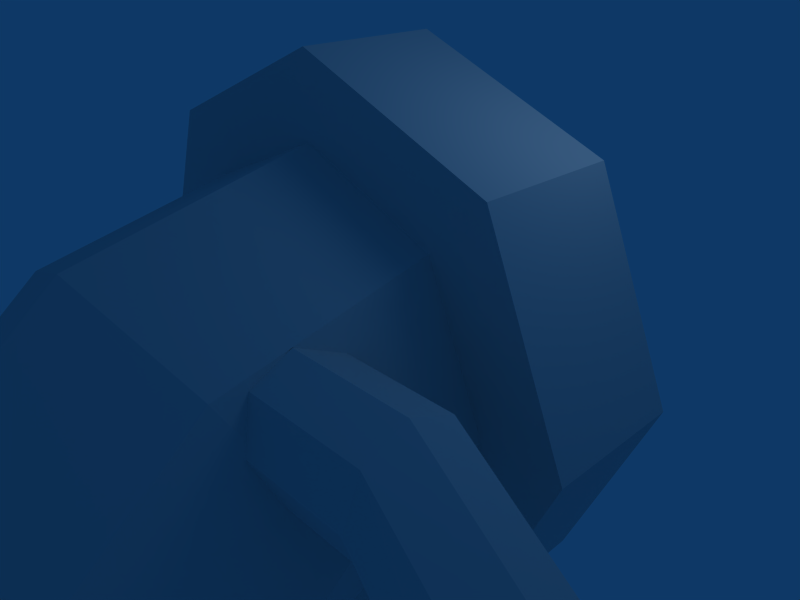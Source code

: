# Source: piston.blend  (saved by Blender 2.43.0; exported with 4.5.12 LTS)
import bpy
from mathutils import Matrix  # noqa: F401  (used for matrix-valued properties, if any)

bpy.ops.wm.read_factory_settings(use_empty=True)
scene = bpy.context.scene
scene.name = 'Scene'

# ---- collections
col_collection_1 = bpy.data.collections.new('Collection 1'); scene.collection.children.link(col_collection_1)

# ---- world
world_world = bpy.data.worlds.new('World'); scene.world = world_world
world_world.color = (0.05656, 0.2208, 0.4)
world_world.use_sun_shadow = False
world_world.sun_shadow_jitter_overblur = 0.0
world_world.cycles.sampling_method = 'MANUAL'
world_world.cycles.sample_map_resolution = 256

# ---- cameras
cam_camera = bpy.data.cameras.new('Camera')
cam_camera.passepartout_alpha = 0.2
cam_camera.clip_end = 100.0
cam_camera.lens = 35.0
cam_camera.ortho_scale = 7.314
cam_camera.show_passepartout = False
cam_camera.show_safe_areas = True
cam_camera.dof.focus_distance = 0.0
cam_camera.dof.aperture_fstop = 128.0

# ---- lights
light_spot = bpy.data.lights.new('Spot', 'POINT')
light_spot.transmission_factor = 0.0
light_spot.cutoff_distance = 30.0
light_spot.energy = 100.0
light_spot.shadow_buffer_clip_start = 1.001
light_spot.shadow_soft_size = 1.0
light_spot.shadow_maximum_resolution = 0.006
light_spot.use_absolute_resolution = True
light_spot.cycles.use_multiple_importance_sampling = False

# ---- meshes
me_tube = bpy.data.meshes.new('Tube')
me_tube.from_pydata([(2.826, 2.826, -0.999), (3.996, -7.83e-07, -0.999), (2.826, -2.826, -0.999), (-5.934e-07, -3.996, -0.999), (-2.826, -2.826, -0.999), (-3.996, -5.606e-07, -0.999), (-2.826, 2.826, -0.999), (-1.451e-06, 3.996, -0.999), (2.826, 2.826, 0.999), (3.996, 1.976e-06, 0.999), (2.826, -2.826, 0.999), (-3.394e-07, -3.996, 0.999), (-2.826, -2.826, 0.999), (-3.996, 2.166e-06, 0.999), (-2.826, 2.826, 0.999), (4.964e-06, 3.996, 0.999), (2.886, 1.7e-06, 0.999), (2.04, 2.04, 0.999), (2.04, -2.04, 0.999), (-6.433e-08, -2.886, 0.999), (-2.04, -2.04, 0.999), (-2.886, 1.838e-06, 0.999), (-2.04, 2.04, 0.999), (3.766e-06, 2.886, 0.999), (2.04, 1.42, 3.796), (2.886, -0.3849, 2.845), (2.04, -2.054, 2.031), (-2.04, -2.054, 2.031), (-2.886, -0.3849, 2.845), (-2.04, 1.42, 3.796), (3.766e-06, 2.168, 4.189), (2.04, -0.2378, 5.771), (2.886, -1.397, 4.092), (2.04, -2.299, 2.617), (-6.433e-08, -2.816, 1.728), (-2.04, -2.299, 2.617), (-2.886, -1.397, 4.092), (-2.04, -0.2378, 5.771), (3.766e-06, 0.2422, 6.467), (1.404, -1.248, 5.676), (1.986, -2.045, 4.52), (1.404, -2.843, 3.365), (1.489e-07, -3.173, 2.886), (-1.404, -2.843, 3.365), (-1.986, -2.045, 4.52), (-1.404, -1.248, 5.676), (2.785e-06, -0.9173, 6.155), (1.069, -1.438, 5.4), (1.512, -2.045, 4.52), (1.069, -2.652, 3.641), (2.427e-07, -2.904, 3.276), (-1.069, -2.652, 3.641), (-1.512, -2.045, 4.52), (-1.069, -1.438, 5.4), (2.249e-06, -1.187, 5.765), (1.069, -5.605, 8.399), (1.512, -6.213, 7.519), (1.069, -6.82, 6.64), (2.427e-07, -7.071, 6.275), (-1.069, -6.82, 6.64), (-1.512, -6.213, 7.519), (-1.069, -5.605, 8.399), (2.249e-06, -5.354, 8.764), (1.069, -5.605, 8.399), (1.512, -6.213, 7.519), (1.069, -6.82, 6.64), (2.427e-07, -7.071, 6.275), (-1.069, -6.82, 6.64), (-1.512, -6.213, 7.519), (-1.069, -5.605, 8.399), (2.249e-06, -5.354, 8.764), (0.8654, -6.654, 8.945), (1.224, -7.146, 8.233), (0.8654, -7.637, 7.521), (2.926e-07, -7.841, 7.226), (-0.8654, -7.637, 7.521), (-1.224, -7.146, 8.233), (-0.8654, -6.654, 8.945), (1.917e-06, -6.451, 9.24), (0.3244, -7.198, 8.667), (0.4588, -7.382, 8.4), (0.3244, -7.567, 8.133), (4.365e-07, -7.643, 8.023), (-0.3244, -7.567, 8.133), (-0.4588, -7.382, 8.4), (-0.3244, -7.198, 8.667), (1.045e-06, -7.122, 8.778), (10.04, -0.728, 0.5806), (9.993, -1.318, 0.5808), (10.38, -1.768, 0.5857), (10.97, -1.814, 0.5924), (11.42, -1.43, 0.597), (11.46, -0.8399, 0.5968), (11.08, -0.39, 0.5919), (10.49, -0.3436, 0.5852), (10.06, -0.7299, -0.9655), (10.01, -1.32, -0.9653), (10.39, -1.77, -0.9604), (10.98, -1.816, -0.9537), (11.43, -1.432, -0.9491), (11.48, -0.8418, -0.9493), (11.1, -0.3919, -0.9542), (10.51, -0.3456, -0.9609), (9.726, -1.06, 1.809), (9.714, -1.647, 1.732), (10.08, -2.095, 1.868), (10.6, -2.142, 2.139), (10.98, -1.76, 2.384), (10.99, -1.174, 2.461), (10.63, -0.7257, 2.325), (10.11, -0.6789, 2.055), (8.424, -0.8005, 3.064), (8.261, -1.339, 2.882), (8.315, -1.888, 3.096), (8.555, -2.126, 3.582), (8.84, -1.913, 4.055), (9.003, -1.374, 4.238), (8.949, -0.8255, 4.023), (8.709, -0.5878, 3.537), (6.237, 0.3698, 2.901), (6.028, -0.1372, 2.678), (5.747, -0.6076, 2.901), (5.557, -0.7658, 3.439), (5.57, -0.5192, 3.977), (5.779, -0.0122, 4.199), (6.06, 0.4582, 3.977), (6.25, 0.6164, 3.439), (3.663, 1.403, 2.309), (3.663, 0.8559, 2.082), (3.663, 0.3092, 2.309), (3.663, 0.08276, 2.855), (3.663, 0.3092, 3.402), (3.663, 0.8559, 3.628), (3.663, 1.403, 3.402), (3.663, 1.629, 2.855), (2.047, 1.403, 2.309), (2.047, 0.8559, 2.082), (2.047, 0.3092, 2.309), (2.047, 0.08276, 2.855), (2.047, 0.3092, 3.402), (2.047, 0.8559, 3.628), (2.047, 1.403, 3.402), (2.047, 1.629, 2.855), (2.735, -10.39, 0.9683), (0.1758, -10.41, 1.03), (0.1758, -10.41, 0.9806), (2.735, -10.39, 0.9191), (-3.394e-07, -3.996, 0.9499), (2.826, -2.826, 0.9499), (1.871e-06, -21.6, 20.09), (-0.9075, -21.81, 19.79), (-1.283, -22.33, 19.04), (-0.9075, -22.84, 18.29), (1.674e-07, -23.06, 17.98), (0.9075, -22.84, 18.29), (1.283, -22.33, 19.04), (0.9075, -21.81, 19.79), (1.871e-06, -12.88, 13.89), (-0.9075, -13.09, 13.58), (-1.283, -13.61, 12.83), (-0.9075, -14.12, 12.09), (1.674e-07, -14.34, 11.78), (0.9075, -14.12, 12.09), (1.283, -13.61, 12.83), (0.9075, -13.09, 13.58), (1.565e-06, -12.1, 12.95), (-0.7175, -12.27, 12.7), (-1.015, -12.67, 12.11), (-0.7175, -13.08, 11.52), (2.187e-07, -13.25, 11.28), (0.7175, -13.08, 11.52), (1.015, -12.67, 12.11), (0.7175, -12.27, 12.7), (9.354e-07, -12.15, 12.31), (-0.3244, -12.22, 12.2), (-0.4588, -12.41, 11.93), (-0.3244, -12.59, 11.67), (3.265e-07, -12.67, 11.56), (0.3244, -12.59, 11.67), (0.3244, -12.22, 12.2), (0.4588, -12.41, 11.93), (9.354e-07, -7.132, 8.785), (-0.3244, -7.208, 8.674), (-0.4588, -7.392, 8.407), (-0.3244, -7.576, 8.14), (3.265e-07, -7.653, 8.029), (0.3244, -7.576, 8.14), (0.4588, -7.392, 8.407), (0.3244, -7.208, 8.674)], [], [(0, 8, 9, 1), (1, 9, 10, 2), (2, 10, 11, 3), (3, 11, 12, 4), (4, 12, 13, 5), (5, 13, 14, 6), (6, 14, 15, 7), (8, 0, 7, 15), (9, 8, 17, 16), (10, 9, 16, 18), (11, 10, 18, 19), (12, 11, 19, 20), (13, 12, 20, 21), (14, 13, 21, 22), (15, 14, 22, 23), (8, 15, 23, 17), (16, 17, 24, 25), (18, 16, 25, 26), (19, 18, 26, 34), (20, 19, 34, 27), (21, 20, 27, 28), (22, 21, 28, 29), (23, 22, 29, 30), (17, 23, 30, 24), (25, 24, 31, 32), (26, 25, 32, 33), (34, 26, 33), (27, 34, 35), (28, 27, 35, 36), (29, 28, 36, 37), (30, 29, 37, 38), (24, 30, 38, 31), (32, 31, 39, 40), (33, 32, 40, 41), (34, 33, 41, 42), (35, 34, 42, 43), (36, 35, 43, 44), (37, 36, 44, 45), (38, 37, 45, 46), (31, 38, 46, 39), (40, 39, 47, 48), (41, 40, 48, 49), (42, 41, 49, 50), (43, 42, 50, 51), (44, 43, 51, 52), (45, 44, 52, 53), (46, 45, 53, 54), (39, 46, 54, 47), (48, 47, 55, 56), (49, 48, 56, 57), (50, 49, 57, 58), (51, 50, 58, 59), (52, 51, 59, 60), (53, 52, 60, 61), (54, 53, 61, 62), (47, 54, 62, 55), (64, 63, 71, 72), (65, 64, 72, 73), (66, 65, 73, 74), (67, 66, 74, 75), (68, 67, 75, 76), (69, 68, 76, 77), (70, 69, 77, 78), (63, 70, 78, 71), (72, 71, 79, 80), (73, 72, 80, 81), (74, 73, 81, 82), (75, 74, 82, 83), (76, 75, 83, 84), (77, 76, 84, 85), (78, 77, 85, 86), (71, 78, 86, 79), (87, 95, 96, 88), (88, 96, 97, 89), (89, 97, 98, 90), (90, 98, 99, 91), (91, 99, 100, 92), (92, 100, 101, 93), (93, 101, 102, 94), (94, 102, 95, 87), (87, 88, 104, 103), (88, 89, 105, 104), (89, 90, 106, 105), (90, 91, 107, 106), (91, 92, 108, 107), (92, 93, 109, 108), (93, 94, 110, 109), (94, 87, 103, 110), (103, 104, 112, 111), (104, 105, 113, 112), (105, 106, 114, 113), (106, 107, 115, 114), (107, 108, 116, 115), (108, 109, 117, 116), (109, 110, 118, 117), (110, 103, 111, 118), (111, 112, 120, 119), (112, 113, 121, 120), (113, 114, 122, 121), (114, 115, 123, 122), (115, 116, 124, 123), (116, 117, 125, 124), (117, 118, 126, 125), (118, 111, 119, 126), (119, 120, 128, 127), (120, 121, 129, 128), (121, 122, 130, 129), (122, 123, 131, 130), (123, 124, 132, 131), (124, 125, 133, 132), (125, 126, 134, 133), (126, 119, 127, 134), (127, 128, 136, 135), (128, 129, 137, 136), (129, 130, 138, 137), (130, 131, 139, 138), (131, 132, 140, 139), (132, 133, 141, 140), (133, 134, 142, 141), (134, 127, 135, 142), (10, 143, 144, 11), (148, 147, 145, 146), (164, 157, 149, 156), (157, 158, 150, 149), (158, 159, 151, 150), (159, 160, 152, 151), (160, 161, 153, 152), (161, 162, 154, 153), (162, 163, 155, 154), (163, 164, 156, 155), (172, 165, 157, 164), (165, 166, 158, 157), (166, 167, 159, 158), (167, 168, 160, 159), (168, 169, 161, 160), (169, 170, 162, 161), (170, 171, 163, 162), (171, 172, 164, 163), (179, 173, 165, 172), (173, 174, 166, 165), (174, 175, 167, 166), (175, 176, 168, 167), (176, 177, 169, 168), (177, 178, 170, 169), (178, 180, 171, 170), (180, 179, 172, 171), (188, 181, 173, 179), (181, 182, 174, 173), (182, 183, 175, 174), (183, 184, 176, 175), (184, 185, 177, 176), (185, 186, 178, 177), (186, 187, 180, 178), (187, 188, 179, 180)])
_uv = me_tube.uv_layers.new(name='UVTex')
_uv.uv.foreach_set('vector', [0.07995, 0.1047, 0.01616, 0.1047, 0.01616, 0.1949, 0.07995, 0.1949, 0.07995, 0.1949, 0.01616, 0.1949, 0.01616, 0.2851, 0.07995, 0.2851, 0.07995, 0.2851, 0.01616, 0.2851, 0.01616, 0.3699, 0.07995, 0.3699, 0.07995, 0.3699, 0.01616, 0.3699, 0.01616, 0.2851, 0.07995, 0.2851, 0.07995, 0.2851, 0.01616, 0.2851, 0.01616, 0.1949, 0.07995, 0.1949, 0.07995, 0.1949, 0.01616, 0.1949, 0.01616, 0.1047, 0.07995, 0.1047, 0.07995, 0.1047, 0.01616, 0.1047, 0.01616, 0.01988, 0.07995, 0.01988, 0.01616, 0.1047, 0.07995, 0.1047, 0.07995, 0.01988, 0.01616, 0.01988, 0.4556, 0.2716, 0.4556, 0.1272, 0.4071, 0.1473, 0.4071, 0.2516, 0.3535, 0.3738, 0.4556, 0.2716, 0.4071, 0.2516, 0.3334, 0.3253, 0.209, 0.3738, 0.3535, 0.3738, 0.3334, 0.3253, 0.2291, 0.3253, 0.1069, 0.2716, 0.209, 0.3738, 0.2291, 0.3253, 0.1554, 0.2516, 0.1069, 0.1272, 0.1069, 0.2716, 0.1554, 0.2516, 0.1554, 0.1473, 0.209, 0.02507, 0.1069, 0.1272, 0.1554, 0.1473, 0.2291, 0.07352, 0.3535, 0.02507, 0.209, 0.02507, 0.2291, 0.07352, 0.3334, 0.07352, 0.4556, 0.1272, 0.3535, 0.02507, 0.3334, 0.07352, 0.4071, 0.1473, 0.8582, 0.2998, 0.9154, 0.1731, 0.7244, 0.1331, 0.7328, 0.2719, 0.8009, 0.4265, 0.8582, 0.2998, 0.7328, 0.2719, 0.7365, 0.3984, 0.7849, 0.5169, 0.8009, 0.4265, 0.7365, 0.3984, 0.7416, 0.4921, 0.8009, 0.4265, 0.7849, 0.5169, 0.7416, 0.4921, 0.7365, 0.3984, 0.8582, 0.2998, 0.8009, 0.4265, 0.7365, 0.3984, 0.7328, 0.2719, 0.9154, 0.1731, 0.8582, 0.2998, 0.7328, 0.2719, 0.7244, 0.1331, 0.9059, 0.06739, 0.9154, 0.1731, 0.7244, 0.1331, 0.6876, 0.02242, 0.9154, 0.1731, 0.9059, 0.06739, 0.6876, 0.02242, 0.7244, 0.1331, 0.7328, 0.2719, 0.7244, 0.1331, 0.5552, 0.1807, 0.6269, 0.2998, 0.7365, 0.3984, 0.7328, 0.2719, 0.6269, 0.2998, 0.6932, 0.3972, 0.7416, 0.4921, 0.7365, 0.3984, 0.6932, 0.3972, 0.7365, 0.3984, 0.7416, 0.4921, 0.6932, 0.3972, 0.7328, 0.2719, 0.7365, 0.3984, 0.6932, 0.3972, 0.6269, 0.2998, 0.7244, 0.1331, 0.7328, 0.2719, 0.6269, 0.2998, 0.5552, 0.1807, 0.6876, 0.02242, 0.7244, 0.1331, 0.5552, 0.1807, 0.4922, 0.07814, 0.7244, 0.1331, 0.6876, 0.02242, 0.4922, 0.07814, 0.5552, 0.1807, 0.6269, 0.2998, 0.5552, 0.1807, 0.5327, 0.246, 0.5821, 0.328, 0.6932, 0.3972, 0.6269, 0.2998, 0.5821, 0.328, 0.6315, 0.41, 0.7416, 0.4921, 0.6932, 0.3972, 0.6315, 0.41, 0.6597, 0.4818, 0.6932, 0.3972, 0.7416, 0.4921, 0.6597, 0.4818, 0.6315, 0.41, 0.6269, 0.2998, 0.6932, 0.3972, 0.6315, 0.41, 0.5821, 0.328, 0.5552, 0.1807, 0.6269, 0.2998, 0.5821, 0.328, 0.5327, 0.246, 0.4922, 0.07814, 0.5552, 0.1807, 0.5327, 0.246, 0.479, 0.1589, 0.5552, 0.1807, 0.4922, 0.07814, 0.479, 0.1589, 0.5327, 0.246, 0.5904, 0.6682, 0.5415, 0.6193, 0.5332, 0.6393, 0.5705, 0.6765, 0.5904, 0.7375, 0.5904, 0.6682, 0.5705, 0.6765, 0.5705, 0.7292, 0.5415, 0.7864, 0.5904, 0.7375, 0.5705, 0.7292, 0.5332, 0.7665, 0.4723, 0.7864, 0.5415, 0.7864, 0.5332, 0.7665, 0.4805, 0.7665, 0.4233, 0.7375, 0.4723, 0.7864, 0.4805, 0.7665, 0.4433, 0.7292, 0.4233, 0.6682, 0.4233, 0.7375, 0.4433, 0.7292, 0.4433, 0.6765, 0.4723, 0.6193, 0.4233, 0.6682, 0.4433, 0.6765, 0.4805, 0.6393, 0.5415, 0.6193, 0.4723, 0.6193, 0.4805, 0.6393, 0.5332, 0.6393, 0.1442, 0.4287, 0.08309, 0.4292, 0.07988, 0.7225, 0.141, 0.722, 0.2052, 0.4281, 0.1442, 0.4287, 0.141, 0.722, 0.202, 0.7215, 0.2496, 0.4295, 0.2052, 0.4281, 0.202, 0.7215, 0.2464, 0.7228, 0.2052, 0.4281, 0.2496, 0.4295, 0.2464, 0.7228, 0.202, 0.7215, 0.1442, 0.4287, 0.2052, 0.4281, 0.202, 0.7215, 0.141, 0.722, 0.08309, 0.4292, 0.1442, 0.4287, 0.141, 0.722, 0.07988, 0.7225, 0.02933, 0.4315, 0.08309, 0.4292, 0.07988, 0.7225, 0.02612, 0.7248, 0.08309, 0.4292, 0.02933, 0.4315, 0.02612, 0.7248, 0.07988, 0.7225, 0.141, 0.722, 0.07988, 0.7225, 0.08884, 0.7895, 0.1383, 0.7891, 0.202, 0.7215, 0.141, 0.722, 0.1383, 0.7891, 0.1877, 0.7886, 0.2464, 0.7228, 0.202, 0.7215, 0.1877, 0.7886, 0.2272, 0.79, 0.202, 0.7215, 0.2464, 0.7228, 0.2272, 0.79, 0.1877, 0.7886, 0.141, 0.722, 0.202, 0.7215, 0.1877, 0.7886, 0.1383, 0.7891, 0.07988, 0.7225, 0.141, 0.722, 0.1383, 0.7891, 0.08884, 0.7895, 0.02612, 0.7248, 0.07988, 0.7225, 0.08884, 0.7895, 0.0399, 0.7918, 0.07988, 0.7225, 0.02612, 0.7248, 0.0399, 0.7918, 0.08884, 0.7895, 0.3509, 0.2267, 0.3513, 0.1636, 0.3021, 0.1832, 0.3022, 0.2056, 0.3062, 0.2708, 0.3509, 0.2267, 0.3022, 0.2056, 0.2865, 0.2216, 0.2439, 0.2708, 0.3062, 0.2708, 0.2865, 0.2216, 0.2641, 0.2217, 0.1995, 0.2271, 0.2439, 0.2708, 0.2641, 0.2217, 0.2482, 0.2058, 0.1987, 0.1642, 0.1995, 0.2271, 0.2482, 0.2058, 0.2482, 0.1834, 0.2428, 0.1191, 0.1987, 0.1642, 0.2482, 0.1834, 0.2641, 0.1676, 0.3063, 0.1188, 0.2428, 0.1191, 0.2641, 0.1676, 0.2863, 0.1676, 0.3513, 0.1636, 0.3063, 0.1188, 0.2863, 0.1676, 0.3021, 0.1832, 0.6984, 0.9007, 0.7812, 0.9007, 0.7812, 0.93, 0.6984, 0.93, 0.6984, 0.93, 0.7812, 0.93, 0.7812, 0.9592, 0.6984, 0.9592, 0.6984, 0.9592, 0.7812, 0.9592, 0.7812, 0.9865, 0.6984, 0.9865, 0.6984, 0.9865, 0.7812, 0.9865, 0.7812, 0.9592, 0.6984, 0.9592, 0.6984, 0.9592, 0.7812, 0.9592, 0.7812, 0.93, 0.6984, 0.93, 0.6984, 0.93, 0.7812, 0.93, 0.7812, 0.9007, 0.6984, 0.9007, 0.6984, 0.9007, 0.7812, 0.9007, 0.7812, 0.8734, 0.6984, 0.8734, 0.6984, 0.8734, 0.7812, 0.8734, 0.7812, 0.9007, 0.6984, 0.9007, 0.6984, 0.9007, 0.6984, 0.93, 0.5725, 0.93, 0.5725, 0.9007, 0.6984, 0.93, 0.6984, 0.9592, 0.5725, 0.9592, 0.5725, 0.93, 0.6984, 0.9592, 0.6984, 0.9865, 0.5725, 0.9865, 0.5725, 0.9592, 0.6984, 0.9865, 0.6984, 0.9592, 0.5725, 0.9592, 0.5725, 0.9865, 0.6984, 0.9592, 0.6984, 0.93, 0.5725, 0.93, 0.5725, 0.9592, 0.6984, 0.93, 0.6984, 0.9007, 0.5725, 0.9007, 0.5725, 0.93, 0.6984, 0.9007, 0.6984, 0.8734, 0.5725, 0.8734, 0.5725, 0.9007, 0.6984, 0.8734, 0.6984, 0.9007, 0.5725, 0.9007, 0.5725, 0.8734, 0.5725, 0.9007, 0.5725, 0.93, 0.431, 0.93, 0.431, 0.9007, 0.5725, 0.93, 0.5725, 0.9592, 0.431, 0.9592, 0.431, 0.93, 0.5725, 0.9592, 0.5725, 0.9865, 0.431, 0.9865, 0.431, 0.9592, 0.5725, 0.9865, 0.5725, 0.9592, 0.431, 0.9592, 0.431, 0.9865, 0.5725, 0.9592, 0.5725, 0.93, 0.431, 0.93, 0.431, 0.9592, 0.5725, 0.93, 0.5725, 0.9007, 0.431, 0.9007, 0.431, 0.93, 0.5725, 0.9007, 0.5725, 0.8734, 0.431, 0.8734, 0.431, 0.9007, 0.5725, 0.8734, 0.5725, 0.9007, 0.431, 0.9007, 0.431, 0.8734, 0.431, 0.9007, 0.431, 0.93, 0.2698, 0.93, 0.2698, 0.9007, 0.431, 0.93, 0.431, 0.9592, 0.2698, 0.9592, 0.2698, 0.93, 0.431, 0.9592, 0.431, 0.9865, 0.2698, 0.9865, 0.2698, 0.9592, 0.431, 0.9865, 0.431, 0.9592, 0.2698, 0.9592, 0.2698, 0.9865, 0.431, 0.9592, 0.431, 0.93, 0.2698, 0.93, 0.2698, 0.9592, 0.431, 0.93, 0.431, 0.9007, 0.2698, 0.9007, 0.2698, 0.93, 0.431, 0.9007, 0.431, 0.8734, 0.2698, 0.8734, 0.2698, 0.9007, 0.431, 0.8734, 0.431, 0.9007, 0.2698, 0.9007, 0.2698, 0.8734, 0.2698, 0.9007, 0.2698, 0.93, 0.1085, 0.93, 0.1085, 0.9007, 0.2698, 0.93, 0.2698, 0.9592, 0.1085, 0.9592, 0.1085, 0.93, 0.2698, 0.9592, 0.2698, 0.9865, 0.1085, 0.9865, 0.1085, 0.9592, 0.2698, 0.9865, 0.2698, 0.9592, 0.1085, 0.9592, 0.1085, 0.9865, 0.2698, 0.9592, 0.2698, 0.93, 0.1085, 0.93, 0.1085, 0.9592, 0.2698, 0.93, 0.2698, 0.9007, 0.1085, 0.9007, 0.1085, 0.93, 0.2698, 0.9007, 0.2698, 0.8734, 0.1085, 0.8734, 0.1085, 0.9007, 0.2698, 0.8734, 0.2698, 0.9007, 0.1085, 0.9007, 0.1085, 0.8734, 0.1085, 0.9007, 0.1085, 0.93, 0.02204, 0.93, 0.02204, 0.9007, 0.1085, 0.93, 0.1085, 0.9592, 0.02204, 0.9592, 0.02204, 0.93, 0.1085, 0.9592, 0.1085, 0.9865, 0.02204, 0.9865, 0.02204, 0.9592, 0.1085, 0.9865, 0.1085, 0.9592, 0.02204, 0.9592, 0.02204, 0.9865, 0.1085, 0.9592, 0.1085, 0.93, 0.02204, 0.93, 0.02204, 0.9592, 0.1085, 0.93, 0.1085, 0.9007, 0.02204, 0.9007, 0.02204, 0.93, 0.1085, 0.9007, 0.1085, 0.8734, 0.02204, 0.8734, 0.02204, 0.9007, 0.1085, 0.8734, 0.1085, 0.9007, 0.02204, 0.9007, 0.02204, 0.8734, 0.7456, 0.5222, 0.742, 0.8222, 0.6404, 0.823, 0.6335, 0.5686, 0.7456, 0.5222, 0.6335, 0.5686, 0.6404, 0.823, 0.742, 0.8222, 0.8555, 0.4909, 0.812, 0.491, 0.8114, 0.992, 0.8549, 0.9919, 0.812, 0.491, 0.8555, 0.4909, 0.8549, 0.9919, 0.8114, 0.992, 0.8555, 0.4909, 0.898, 0.4903, 0.8974, 0.9913, 0.8549, 0.9919, 0.898, 0.4903, 0.9404, 0.4898, 0.9399, 0.9908, 0.8974, 0.9913, 0.9404, 0.4898, 0.9888, 0.4861, 0.9882, 0.9871, 0.9399, 0.9908, 0.9888, 0.4861, 0.9404, 0.4898, 0.9399, 0.9908, 0.9882, 0.9871, 0.9404, 0.4898, 0.898, 0.4903, 0.8974, 0.9913, 0.9399, 0.9908, 0.898, 0.4903, 0.8555, 0.4909, 0.8549, 0.9919, 0.8974, 0.9913, 0.8666, 0.4355, 0.8269, 0.4356, 0.812, 0.491, 0.8555, 0.4909, 0.8269, 0.4356, 0.8666, 0.4355, 0.8555, 0.4909, 0.812, 0.491, 0.8666, 0.4355, 0.9002, 0.4351, 0.898, 0.4903, 0.8555, 0.4909, 0.9002, 0.4351, 0.9338, 0.4346, 0.9404, 0.4898, 0.898, 0.4903, 0.9338, 0.4346, 0.9785, 0.431, 0.9888, 0.4861, 0.9404, 0.4898, 0.9785, 0.431, 0.9338, 0.4346, 0.9404, 0.4898, 0.9888, 0.4861, 0.9338, 0.4346, 0.9002, 0.4351, 0.898, 0.4903, 0.9404, 0.4898, 0.9002, 0.4351, 0.8666, 0.4355, 0.8555, 0.4909, 0.898, 0.4903, 0.5258, 0.5099, 0.4988, 0.51, 0.4793, 0.5581, 0.5478, 0.5572, 0.4988, 0.51, 0.4795, 0.491, 0.4307, 0.5099, 0.4793, 0.5581, 0.4795, 0.491, 0.4791, 0.4636, 0.4314, 0.4421, 0.4307, 0.5099, 0.4791, 0.4636, 0.4982, 0.4439, 0.4793, 0.3953, 0.4314, 0.4421, 0.4982, 0.4439, 0.5257, 0.4434, 0.5453, 0.3953, 0.4793, 0.3953, 0.5257, 0.4434, 0.5452, 0.4629, 0.5926, 0.4412, 0.5453, 0.3953, 0.5452, 0.4629, 0.5451, 0.4904, 0.5943, 0.5082, 0.5926, 0.4412, 0.5451, 0.4904, 0.5258, 0.5099, 0.5478, 0.5572, 0.5943, 0.5082, 0.3157, 0.4161, 0.2899, 0.4143, 0.2898, 0.8517, 0.3157, 0.8535, 0.2899, 0.4143, 0.3157, 0.4161, 0.3157, 0.8535, 0.2898, 0.8517, 0.3157, 0.4161, 0.3389, 0.4159, 0.3388, 0.8533, 0.3157, 0.8535, 0.3389, 0.4159, 0.362, 0.4157, 0.3619, 0.8531, 0.3388, 0.8533, 0.362, 0.4157, 0.3863, 0.4152, 0.3862, 0.8526, 0.3619, 0.8531, 0.3863, 0.4152, 0.362, 0.4157, 0.3619, 0.8531, 0.3862, 0.8526, 0.362, 0.4157, 0.3389, 0.4159, 0.3388, 0.8533, 0.3619, 0.8531, 0.3389, 0.4159, 0.3157, 0.4161, 0.3157, 0.8535, 0.3388, 0.8533])
me_tube.use_remesh_preserve_volume = False
me_tube.use_remesh_preserve_attributes = False
me_tube.use_mirror_vertex_groups = False
me_tube.update()

# ---- objects
ob_tube = bpy.data.objects.new('Tube', me_tube)
ob_lamp = bpy.data.objects.new('Lamp', light_spot)
ob_camera = bpy.data.objects.new('Camera', cam_camera)

# ---- transforms, parenting, visibility, modifiers, constraints
ob_tube.location = (0.0, 0.0, 0.0)
ob_tube.rotation_euler = (1.571, -0.0, -0.0)
ob_tube.lock_rotations_4d = False
ob_tube.empty_display_type = 'ARROWS'
ob_tube.color = (0.0, 0.0, 0.0, 1.0)
ob_tube.lineart.crease_threshold = 0.0
ob_lamp.location = (4.076, 1.005, 5.904)
ob_lamp.rotation_euler = (0.6503, 0.05522, 1.866)
ob_lamp.lock_rotations_4d = False
ob_lamp.empty_display_type = 'ARROWS'
ob_lamp.color = (0.0, 0.0, 0.0, 0.0)
ob_lamp.lineart.crease_threshold = 0.0
ob_camera.location = (7.481, -6.508, 5.344)
ob_camera.rotation_euler = (1.109, 0.01082, 0.8149)
ob_camera.lock_rotations_4d = False
ob_camera.empty_display_type = 'ARROWS'
ob_camera.color = (0.0, 0.0, 0.0, 0.0)
ob_camera.display_type = 'WIRE'
ob_camera.lineart.crease_threshold = 0.0

# ---- collection membership
col_collection_1.objects.link(ob_tube)
col_collection_1.objects.link(ob_lamp)
col_collection_1.objects.link(ob_camera)

# ---- scene / render settings (as saved in the file)
scene.camera = ob_camera
scene.frame_start = 1; scene.frame_end = 250; scene.frame_set(1)
scene.render.engine = 'BLENDER_EEVEE_NEXT'
scene.render.image_settings.file_format = 'JPEG'
scene.render.image_settings.color_mode = 'RGB'
scene.render.image_settings.compression = 90
scene.render.resolution_x = 800
scene.render.resolution_y = 600
scene.render.pixel_aspect_x = 100.0
scene.render.pixel_aspect_y = 100.0
scene.render.fps = 25
scene.render.dither_intensity = 0.0
scene.render.use_compositing = False
scene.render.use_sequencer = False
scene.render.bake_margin = 2
scene.render.bake_bias = 0.0
scene.render.use_stamp_time = False
scene.render.use_stamp_date = False
scene.render.use_stamp_frame = False
scene.render.use_stamp_camera = False
scene.render.use_stamp_scene = False
scene.render.use_stamp_filename = False
scene.render.use_stamp_render_time = False
scene.render.stamp_font_size = 0
scene.cycles.use_denoising = False
scene.cycles.samples = 10
scene.cycles.sampling_pattern = 'TABULATED_SOBOL'
scene.cycles.light_sampling_threshold = 0.0
scene.cycles.use_adaptive_sampling = False
scene.cycles.use_light_tree = False
scene.cycles.blur_glossy = 0.0
scene.cycles.volume_bounces = 1
scene.cycles.pixel_filter_type = 'GAUSSIAN'
scene.cycles.sample_clamp_indirect = 0.0
scene.view_settings.view_transform = 'Raw'
bpy.context.view_layer.update()
